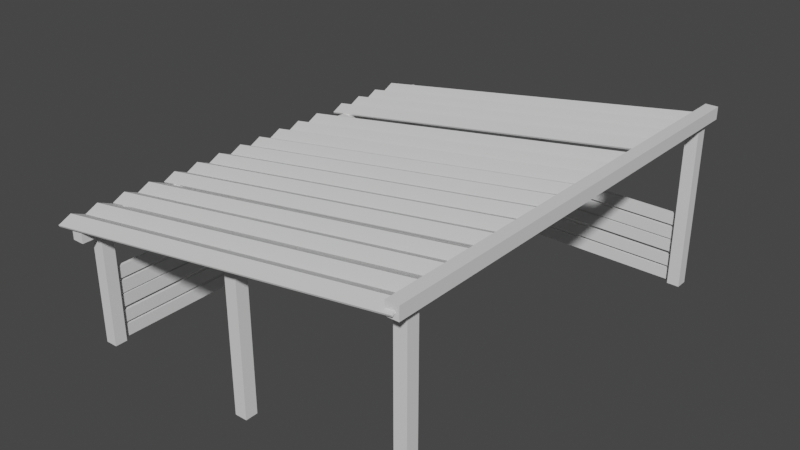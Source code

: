 # Source: Shed.blend  (saved by Blender 3.1.7; exported with 4.5.12 LTS)
import bpy
from mathutils import Matrix  # noqa: F401  (used for matrix-valued properties, if any)

bpy.ops.wm.read_factory_settings(use_empty=True)
scene = bpy.context.scene
scene.name = 'Scene'

# ---- collections
col_collection = bpy.data.collections.new('Collection'); scene.collection.children.link(col_collection)

# ---- materials (node trees are filled in below, after node groups)
mat_material_001 = bpy.data.materials.new('Material.001')
mat_material_001.use_transparent_shadow = False
mat_material_002 = bpy.data.materials.new('Material.002')
mat_material_002.use_transparent_shadow = False

# ---- material node trees
mat_material_001.use_nodes = True; mat_material_001.node_tree.nodes.clear()
_N = mat_material_001.node_tree.nodes; _L = mat_material_001.node_tree.links
n0 = _N.new('ShaderNodeBsdfPrincipled'); n0.name = 'Principled BSDF'; n0.location = (10, 300)
n0.distribution = 'GGX'
n0.subsurface_method = 'RANDOM_WALK_SKIN'
n0.inputs[3].default_value = 1.45
n0.inputs[27].default_value = (0.0, 0.0, 0.0, 1.0)
n0.inputs[28].default_value = 1.0
n1 = _N.new('ShaderNodeOutputMaterial'); n1.name = 'Material Output'; n1.location = (300, 300)
_L.new(n0.outputs[0], n1.inputs[0])
n1.is_active_output = True
mat_material_002.use_nodes = True; mat_material_002.node_tree.nodes.clear()
_N = mat_material_002.node_tree.nodes; _L = mat_material_002.node_tree.links
n0 = _N.new('ShaderNodeBsdfPrincipled'); n0.name = 'Principled BSDF'; n0.location = (10, 300)
n0.distribution = 'GGX'
n0.subsurface_method = 'RANDOM_WALK_SKIN'
n0.inputs[3].default_value = 1.45
n0.inputs[27].default_value = (0.0, 0.0, 0.0, 1.0)
n0.inputs[28].default_value = 1.0
n1 = _N.new('ShaderNodeOutputMaterial'); n1.name = 'Material Output'; n1.location = (300, 300)
_L.new(n0.outputs[0], n1.inputs[0])
n1.is_active_output = True

# ---- world
world_world = bpy.data.worlds.new('World'); scene.world = world_world
world_world.use_nodes = True; world_world.node_tree.nodes.clear()
_N = world_world.node_tree.nodes; _L = world_world.node_tree.links
n0 = _N.new('ShaderNodeOutputWorld'); n0.name = 'World Output'; n0.location = (300, 300)
n1 = _N.new('ShaderNodeBackground'); n1.name = 'Background'; n1.location = (10, 300)
n1.inputs[0].default_value = (0.05088, 0.05088, 0.05088, 1.0)
_L.new(n1.outputs[0], n0.inputs[0])
n0.is_active_output = True
world_world.color = (0.05088, 0.05088, 0.05088)
world_world.use_sun_shadow = False
world_world.sun_shadow_jitter_overblur = 0.0

# ---- meshes
me_cube_009 = bpy.data.meshes.new('Cube.009')
me_cube_009.from_pydata([(-3.476, 0.9229, -0.2077), (-3.476, 0.9229, 2.14), (-3.476, 1.165, -0.2077), (-3.476, 1.165, 2.14), (-3.234, 0.9229, -0.2077), (-3.234, 0.9229, 2.14), (-3.234, 1.165, -0.2077), (-3.234, 1.165, 2.14), (3.157, -4.165, -0.2077), (3.157, -4.165, 3.24), (3.157, -3.923, -0.2077), (3.157, -3.923, 3.24), (3.399, -4.165, -0.2077), (3.399, -4.165, 3.24), (3.399, -3.923, -0.2077), (3.399, -3.923, 3.24), (-3.476, -4.165, -0.2077), (-3.476, -4.165, 2.14), (-3.476, -3.923, -0.2077), (-3.476, -3.923, 2.14), (-3.234, -4.165, -0.2077), (-3.234, -4.165, 2.14), (-3.234, -3.923, -0.2077), (-3.234, -3.923, 2.14), (-3.577, -4.115, 2.187), (3.352, -4.115, 3.217), (-3.577, -3.973, 2.187), (3.352, -3.973, 3.217), (-3.572, -4.115, 1.945), (3.39, -4.115, 2.977), (-3.572, -3.973, 1.945), (3.39, -3.973, 2.977), (3.157, 4.061, -0.2077), (3.157, 4.061, 3.24), (3.157, 4.304, -0.2077), (3.157, 4.304, 3.24), (3.399, 4.061, -0.2077), (3.399, 4.061, 3.24), (3.399, 4.304, -0.2077), (3.399, 4.304, 3.24), (-0.1504, 4.061, -0.2077), (-0.1504, 4.061, 2.745), (-0.1504, 4.304, -0.2077), (-0.1504, 4.304, 2.745), (0.09182, 4.061, -0.2077), (0.09182, 4.061, 2.745), (0.09182, 4.304, -0.2077), (0.09182, 4.304, 2.745), (-3.476, 4.061, -0.2077), (-3.476, 4.061, 2.14), (-3.476, 4.304, -0.2077), (-3.476, 4.304, 2.14), (-3.234, 4.061, -0.2077), (-3.234, 4.061, 2.14), (-3.234, 4.304, -0.2077), (-3.234, 4.304, 2.14), (-3.577, 4.112, 2.187), (3.352, 4.112, 3.217), (-3.577, 4.253, 2.187), (3.352, 4.253, 3.217), (-3.572, 4.112, 1.945), (3.39, 4.112, 2.977), (-3.572, 4.253, 1.945), (3.39, 4.253, 2.977), (-3.386, -4.005, 1.228), (-3.386, 1.021, 1.228), (-3.386, -4.005, 0.9856), (-3.386, 1.021, 0.9856), (-3.323, -4.005, 1.228), (-3.323, 1.021, 1.228), (-3.323, -4.005, 0.9856), (-3.323, 1.021, 0.9856), (-3.386, -4.005, 0.9296), (-3.386, 1.021, 0.9296), (-3.386, -4.005, 0.6873), (-3.386, 1.021, 0.6873), (-3.323, -4.005, 0.9296), (-3.323, 1.021, 0.9296), (-3.323, -4.005, 0.6873), (-3.323, 1.021, 0.6873), (-3.386, -4.005, 0.6549), (-3.386, 1.021, 0.6549), (-3.386, -4.005, 0.4126), (-3.386, 1.021, 0.4126), (-3.323, -4.005, 0.6549), (-3.323, 1.021, 0.6549), (-3.323, -4.005, 0.4126), (-3.323, 1.021, 0.4126), (-3.386, -4.005, 0.3407), (-3.386, 1.021, 0.3407), (-3.386, -4.005, 0.09848), (-3.386, 1.021, 0.09848), (-3.323, -4.005, 0.3407), (-3.323, 1.021, 0.3407), (-3.323, -4.005, 0.09848), (-3.323, 1.021, 0.09848), (-3.386, -4.005, 0.04763), (-3.386, 1.021, 0.04763), (-3.386, -4.005, -0.1946), (-3.386, 1.021, -0.1946), (-3.323, -4.005, 0.04763), (-3.323, 1.021, 0.04763), (-3.323, -4.005, -0.1946), (-3.323, 1.021, -0.1946), (-3.402, 4.227, 1.228), (3.271, 4.227, 1.228), (-3.402, 4.227, 0.9856), (3.271, 4.227, 0.9856), (-3.402, 4.165, 1.228), (3.271, 4.165, 1.228), (-3.402, 4.165, 0.9856), (3.271, 4.165, 0.9856), (-3.402, 4.227, 0.9296), (3.271, 4.227, 0.9296), (-3.402, 4.227, 0.6873), (3.271, 4.227, 0.6873), (-3.402, 4.165, 0.9296), (3.271, 4.165, 0.9296), (-3.402, 4.165, 0.6873), (3.271, 4.165, 0.6873), (-3.402, 4.227, 0.6549), (3.271, 4.227, 0.6549), (-3.402, 4.227, 0.4126), (3.271, 4.227, 0.4126), (-3.402, 4.165, 0.6549), (3.271, 4.165, 0.6549), (-3.402, 4.165, 0.4126), (3.271, 4.165, 0.4126), (-3.402, 4.227, 0.3407), (3.271, 4.227, 0.3407), (-3.402, 4.227, 0.09848), (3.271, 4.227, 0.09848), (-3.402, 4.165, 0.3407), (3.271, 4.165, 0.3407), (-3.402, 4.165, 0.09848), (3.271, 4.165, 0.09848), (-3.402, 4.227, 0.04763), (3.271, 4.227, 0.04763), (-3.402, 4.227, -0.1946), (3.271, 4.227, -0.1946), (-3.402, 4.165, 0.04763), (3.271, 4.165, 0.04763), (-3.402, 4.165, -0.1946), (3.271, 4.165, -0.1946), (3.307, 4.407, 3.181), (3.307, -4.509, 3.181), (3.307, 4.407, 3.423), (3.307, -4.509, 3.423), (3.549, 4.407, 3.181), (3.549, -4.509, 3.181), (3.549, 4.407, 3.423), (3.549, -4.509, 3.423), (-3.5, 4.407, 1.966), (-3.5, -4.509, 1.966), (-3.5, 4.407, 2.209), (-3.5, -4.509, 2.209), (-3.258, 4.407, 1.966), (-3.258, -4.509, 1.966), (-3.258, 4.407, 2.209), (-3.258, -4.509, 2.209)], [], [(0, 1, 3, 2), (2, 3, 7, 6), (6, 7, 5, 4), (4, 5, 1, 0), (2, 6, 4, 0), (7, 3, 1, 5), (8, 9, 11, 10), (10, 11, 15, 14), (14, 15, 13, 12), (12, 13, 9, 8), (10, 14, 12, 8), (15, 11, 9, 13), (16, 17, 19, 18), (18, 19, 23, 22), (22, 23, 21, 20), (20, 21, 17, 16), (18, 22, 20, 16), (23, 19, 17, 21), (24, 25, 27, 26), (26, 27, 31, 30), (30, 31, 29, 28), (28, 29, 25, 24), (26, 30, 28, 24), (31, 27, 25, 29), (32, 33, 35, 34), (34, 35, 39, 38), (38, 39, 37, 36), (36, 37, 33, 32), (34, 38, 36, 32), (39, 35, 33, 37), (40, 41, 43, 42), (42, 43, 47, 46), (46, 47, 45, 44), (44, 45, 41, 40), (42, 46, 44, 40), (47, 43, 41, 45), (48, 49, 51, 50), (50, 51, 55, 54), (54, 55, 53, 52), (52, 53, 49, 48), (50, 54, 52, 48), (55, 51, 49, 53), (56, 57, 59, 58), (58, 59, 63, 62), (62, 63, 61, 60), (60, 61, 57, 56), (58, 62, 60, 56), (63, 59, 57, 61), (64, 65, 67, 66), (66, 67, 71, 70), (70, 71, 69, 68), (68, 69, 65, 64), (66, 70, 68, 64), (71, 67, 65, 69), (72, 73, 75, 74), (74, 75, 79, 78), (78, 79, 77, 76), (76, 77, 73, 72), (74, 78, 76, 72), (79, 75, 73, 77), (80, 81, 83, 82), (82, 83, 87, 86), (86, 87, 85, 84), (84, 85, 81, 80), (82, 86, 84, 80), (87, 83, 81, 85), (88, 89, 91, 90), (90, 91, 95, 94), (94, 95, 93, 92), (92, 93, 89, 88), (90, 94, 92, 88), (95, 91, 89, 93), (96, 97, 99, 98), (98, 99, 103, 102), (102, 103, 101, 100), (100, 101, 97, 96), (98, 102, 100, 96), (103, 99, 97, 101), (104, 105, 107, 106), (106, 107, 111, 110), (110, 111, 109, 108), (108, 109, 105, 104), (106, 110, 108, 104), (111, 107, 105, 109), (112, 113, 115, 114), (114, 115, 119, 118), (118, 119, 117, 116), (116, 117, 113, 112), (114, 118, 116, 112), (119, 115, 113, 117), (120, 121, 123, 122), (122, 123, 127, 126), (126, 127, 125, 124), (124, 125, 121, 120), (122, 126, 124, 120), (127, 123, 121, 125), (128, 129, 131, 130), (130, 131, 135, 134), (134, 135, 133, 132), (132, 133, 129, 128), (130, 134, 132, 128), (135, 131, 129, 133), (136, 137, 139, 138), (138, 139, 143, 142), (142, 143, 141, 140), (140, 141, 137, 136), (138, 142, 140, 136), (143, 139, 137, 141), (144, 145, 147, 146), (146, 147, 151, 150), (150, 151, 149, 148), (148, 149, 145, 144), (146, 150, 148, 144), (151, 147, 145, 149), (152, 153, 155, 154), (154, 155, 159, 158), (158, 159, 157, 156), (156, 157, 153, 152), (154, 158, 156, 152), (159, 155, 153, 157)])
_uv = me_cube_009.uv_layers.new(name='UVMap')
_uv.uv.foreach_set('vector', [0.7408, 0.6389, 0.7408, 0.7841, 0.7258, 0.7841, 0.7258, 0.6389, 0.4792, 0.8146, 0.4792, 0.6696, 0.4942, 0.6695, 0.4942, 0.8146, 0.6806, 0.6693, 0.6806, 0.8144, 0.6656, 0.8144, 0.6656, 0.6693, 0.7107, 0.6693, 0.7107, 0.8143, 0.6957, 0.8143, 0.6957, 0.6693, 0.6387, 0.7986, 0.6237, 0.7986, 0.6237, 0.7836, 0.6387, 0.7836, 0.7558, 0.8142, 0.7408, 0.8142, 0.7408, 0.7992, 0.7558, 0.7992, 0.6656, 0.4562, 0.6656, 0.6695, 0.6505, 0.6695, 0.6505, 0.4562, 0.7107, 0.6693, 0.7107, 0.4562, 0.7258, 0.4562, 0.7258, 0.6692, 0.5243, 0.4562, 0.5243, 0.6694, 0.5093, 0.6694, 0.5093, 0.4562, 0.6957, 0.4562, 0.6957, 0.6693, 0.6806, 0.6692, 0.6806, 0.4562, 0.6237, 0.8137, 0.6087, 0.8137, 0.6087, 0.7986, 0.6237, 0.7986, 0.6087, 0.8137, 0.6237, 0.8137, 0.6237, 0.8287, 0.6087, 0.8287, 0.7559, 0.6389, 0.7559, 0.7841, 0.7408, 0.7841, 0.7408, 0.6389, 0.6505, 0.8146, 0.6505, 0.6695, 0.6656, 0.6695, 0.6656, 0.8146, 0.6957, 0.6693, 0.6957, 0.8144, 0.6806, 0.8144, 0.6806, 0.6693, 0.5093, 0.6694, 0.5093, 0.8145, 0.4942, 0.8145, 0.4942, 0.6694, 0.7709, 0.7991, 0.7559, 0.7991, 0.7559, 0.784, 0.7709, 0.784, 0.7408, 0.8142, 0.7258, 0.8142, 0.7258, 0.7992, 0.7408, 0.7992, 0.4704, 0.4562, 0.4704, 0.8909, 0.4616, 0.8909, 0.4616, 0.4562, 0.1983, 0.8917, 0.1982, 0.4564, 0.2132, 0.4562, 0.2132, 0.8936, 0.6505, 0.4562, 0.6505, 0.893, 0.6417, 0.893, 0.6417, 0.4562, 0.2581, 0.4562, 0.2581, 0.8936, 0.2431, 0.8934, 0.2432, 0.4581, 0.6237, 0.8287, 0.6237, 0.8137, 0.6325, 0.8137, 0.6325, 0.8287, 0.8249, 0.8026, 0.8249, 0.8176, 0.8161, 0.8176, 0.8161, 0.8026, 0.4942, 0.4562, 0.4942, 0.6695, 0.4792, 0.6695, 0.4792, 0.4562, 0.6957, 0.6693, 0.6957, 0.4562, 0.7107, 0.4562, 0.7107, 0.6692, 0.5093, 0.4562, 0.5093, 0.6694, 0.4942, 0.6694, 0.4942, 0.4562, 0.6806, 0.4562, 0.6806, 0.6693, 0.6656, 0.6692, 0.6656, 0.4562, 0.7558, 0.7992, 0.7408, 0.7992, 0.7408, 0.7841, 0.7558, 0.7841, 0.7257, 0.8185, 0.7107, 0.8185, 0.7107, 0.8035, 0.7257, 0.8035, 0.7408, 0.4562, 0.7408, 0.6389, 0.7258, 0.6389, 0.7258, 0.4562, 0.786, 0.8212, 0.786, 0.6387, 0.8011, 0.6387, 0.8011, 0.8211, 0.7709, 0.4562, 0.7709, 0.6388, 0.7559, 0.6388, 0.7559, 0.4562, 0.8161, 0.4562, 0.8161, 0.6387, 0.8011, 0.6387, 0.8011, 0.4562, 0.7408, 0.7992, 0.7258, 0.7992, 0.7258, 0.7841, 0.7408, 0.7841, 0.7709, 0.8142, 0.7559, 0.8142, 0.7559, 0.7991, 0.7709, 0.7991, 0.7709, 0.6388, 0.7709, 0.784, 0.7559, 0.784, 0.7559, 0.6388, 0.8161, 0.6013, 0.8161, 0.4562, 0.8312, 0.4562, 0.8312, 0.6012, 0.786, 0.6388, 0.786, 0.784, 0.7709, 0.784, 0.7709, 0.6388, 0.5243, 0.6694, 0.5243, 0.8145, 0.5093, 0.8145, 0.5093, 0.6694, 0.7859, 0.799, 0.7709, 0.799, 0.7709, 0.784, 0.7859, 0.784, 0.6387, 0.8137, 0.6237, 0.8137, 0.6237, 0.7986, 0.6387, 0.7986, 0.4704, 0.8909, 0.4704, 0.4562, 0.4792, 0.4562, 0.4792, 0.8909, 0.2133, 0.8917, 0.2132, 0.4564, 0.2282, 0.4562, 0.2282, 0.8936, 0.4616, 0.4562, 0.4616, 0.893, 0.4528, 0.893, 0.4528, 0.4562, 0.2431, 0.4562, 0.2431, 0.8936, 0.2282, 0.8934, 0.2283, 0.4581, 0.5938, 0.8287, 0.5938, 0.8137, 0.6026, 0.8137, 0.6026, 0.8287, 0.6026, 0.7986, 0.6026, 0.8137, 0.5938, 0.8137, 0.5938, 0.7986, 0.4078, 0.4562, 0.4078, 0.7685, 0.3928, 0.7685, 0.3928, 0.4562, 0.8647, 0.8664, 0.8647, 0.5541, 0.8685, 0.5541, 0.8685, 0.8664, 0.6118, 0.7685, 0.6118, 0.4562, 0.6267, 0.4562, 0.6267, 0.7685, 0.8994, 0.5541, 0.8994, 0.8664, 0.8955, 0.8664, 0.8955, 0.5541, 0.8251, 0.6013, 0.829, 0.6013, 0.829, 0.6162, 0.8251, 0.6162, 0.829, 0.6312, 0.8251, 0.6312, 0.8251, 0.6162, 0.829, 0.6162, 0.5818, 0.4562, 0.5818, 0.7685, 0.5668, 0.7685, 0.5668, 0.4562, 0.8724, 0.8664, 0.8724, 0.5541, 0.8762, 0.5541, 0.8762, 0.8664, 0.4378, 0.7685, 0.4378, 0.4562, 0.4528, 0.4562, 0.4528, 0.7685, 0.884, 0.5541, 0.884, 0.8664, 0.8801, 0.8664, 0.8801, 0.5541, 0.6325, 0.8137, 0.6364, 0.8137, 0.6364, 0.8286, 0.6325, 0.8286, 0.8288, 0.8176, 0.8249, 0.8176, 0.8249, 0.8026, 0.8288, 0.8026, 0.3928, 0.4562, 0.3928, 0.7685, 0.3778, 0.7685, 0.3778, 0.4562, 0.8685, 0.8664, 0.8685, 0.5541, 0.8724, 0.5541, 0.8724, 0.8664, 0.5968, 0.7685, 0.5968, 0.4562, 0.6118, 0.4562, 0.6118, 0.7685, 0.8917, 0.5541, 0.8917, 0.8664, 0.8878, 0.8664, 0.8878, 0.5541, 0.8251, 0.6312, 0.829, 0.6312, 0.829, 0.6462, 0.8251, 0.6462, 0.829, 0.6612, 0.8251, 0.6612, 0.8251, 0.6462, 0.829, 0.6462, 0.4228, 0.4562, 0.4228, 0.7685, 0.4078, 0.7685, 0.4078, 0.4562, 0.8544, 0.7685, 0.8544, 0.4562, 0.8583, 0.4562, 0.8583, 0.7685, 0.6267, 0.7685, 0.6267, 0.4562, 0.6417, 0.4562, 0.6417, 0.7685, 0.8878, 0.5541, 0.8878, 0.8664, 0.884, 0.8664, 0.884, 0.5541, 0.8251, 0.6911, 0.829, 0.6911, 0.829, 0.7061, 0.8251, 0.7061, 0.829, 0.6911, 0.8251, 0.6911, 0.8251, 0.6761, 0.829, 0.6761, 0.5968, 0.4562, 0.5968, 0.7685, 0.5818, 0.7685, 0.5818, 0.4562, 0.8762, 0.8664, 0.8762, 0.5541, 0.8801, 0.5541, 0.8801, 0.8664, 0.4228, 0.7685, 0.4228, 0.4562, 0.4378, 0.4562, 0.4378, 0.7685, 0.8955, 0.5541, 0.8955, 0.8664, 0.8917, 0.8664, 0.8917, 0.5541, 0.8251, 0.6612, 0.829, 0.6612, 0.829, 0.6761, 0.8251, 0.6761, 0.6403, 0.8286, 0.6364, 0.8286, 0.6364, 0.8137, 0.6403, 0.8137, 0.303, 0.4562, 0.303, 0.8709, 0.288, 0.8709, 0.288, 0.4562, 0.536, 0.4562, 0.536, 0.869, 0.5321, 0.869, 0.5321, 0.4562, 0.3629, 0.8709, 0.3629, 0.4562, 0.3778, 0.4562, 0.3778, 0.8709, 0.8505, 0.4562, 0.8505, 0.869, 0.8467, 0.869, 0.8467, 0.4562, 0.7236, 0.7292, 0.7197, 0.7292, 0.7197, 0.7142, 0.7236, 0.7142, 0.6026, 0.7986, 0.6064, 0.7986, 0.6064, 0.8136, 0.6026, 0.8136, 0.2731, 0.4562, 0.2731, 0.8709, 0.2581, 0.8709, 0.2581, 0.4562, 0.5321, 0.4562, 0.5321, 0.869, 0.5282, 0.869, 0.5282, 0.4562, 0.5369, 0.8709, 0.5369, 0.4562, 0.5518, 0.4562, 0.5518, 0.8709, 0.8467, 0.4562, 0.8467, 0.869, 0.8428, 0.869, 0.8428, 0.4562, 0.7236, 0.7442, 0.7197, 0.7442, 0.7197, 0.7292, 0.7236, 0.7292, 0.7197, 0.7442, 0.7236, 0.7442, 0.7236, 0.7592, 0.7197, 0.7592, 0.288, 0.4562, 0.288, 0.8709, 0.2731, 0.8709, 0.2731, 0.4562, 0.5282, 0.4562, 0.5282, 0.869, 0.5243, 0.869, 0.5243, 0.4562, 0.3629, 0.4562, 0.3629, 0.8709, 0.3479, 0.8709, 0.3479, 0.4562, 0.8428, 0.4562, 0.8428, 0.869, 0.8389, 0.869, 0.8389, 0.4562, 0.7236, 0.7142, 0.7197, 0.7142, 0.7197, 0.6992, 0.7236, 0.6992, 0.7197, 0.7592, 0.7236, 0.7592, 0.7236, 0.7742, 0.7197, 0.7742, 0.3479, 0.4562, 0.3479, 0.8709, 0.3329, 0.8709, 0.3329, 0.4562, 0.8389, 0.4562, 0.8389, 0.869, 0.835, 0.869, 0.835, 0.4562, 0.5518, 0.8709, 0.5518, 0.4562, 0.5668, 0.4562, 0.5668, 0.8709, 0.8505, 0.869, 0.8505, 0.4562, 0.8544, 0.4562, 0.8544, 0.869, 0.7197, 0.6693, 0.7236, 0.6693, 0.7236, 0.6843, 0.7197, 0.6843, 0.6026, 0.8136, 0.6064, 0.8136, 0.6064, 0.8286, 0.6026, 0.8286, 0.3329, 0.4562, 0.3329, 0.8709, 0.318, 0.8709, 0.318, 0.4562, 0.835, 0.4562, 0.835, 0.869, 0.8312, 0.869, 0.8312, 0.4562, 0.318, 0.4562, 0.318, 0.8709, 0.303, 0.8709, 0.303, 0.4562, 0.8608, 0.869, 0.8608, 0.4562, 0.8647, 0.4562, 0.8647, 0.869, 0.7197, 0.6843, 0.7236, 0.6843, 0.7236, 0.6992, 0.7197, 0.6992, 0.7197, 0.7742, 0.7236, 0.7742, 0.7236, 0.7891, 0.7197, 0.7891, 0.8797, 0.5541, 0.8797, 0.0, 0.8946, 0.0, 0.8946, 0.5541, 0.9396, 0.5541, 0.9396, 0.0, 0.9546, 0.0, 0.9546, 0.5541, 0.9696, 0.0, 0.9696, 0.5541, 0.9546, 0.5541, 0.9546, 0.0, 0.9096, 0.0, 0.9096, 0.5541, 0.8946, 0.5541, 0.8946, 0.0, 0.6087, 0.7836, 0.6087, 0.7986, 0.5938, 0.7986, 0.5938, 0.7836, 0.6387, 0.7685, 0.6387, 0.7835, 0.6237, 0.7836, 0.6237, 0.7685, 0.8797, 0.0, 0.8797, 0.5541, 0.8647, 0.5541, 0.8647, 0.0, 0.9246, 0.5541, 0.9246, 0.0, 0.9396, 0.0, 0.9396, 0.5541, 0.9696, 0.5541, 0.9696, 0.0, 0.9846, 0.0, 0.9846, 0.5541, 0.9246, 0.0, 0.9246, 0.5541, 0.9096, 0.5541, 0.9096, 0.0, 0.6237, 0.7685, 0.6237, 0.7836, 0.6087, 0.7835, 0.6087, 0.7685, 0.5938, 0.7836, 0.5938, 0.7685, 0.6087, 0.7685, 0.6087, 0.7835])
me_cube_009.materials.append(mat_material_001)
me_cube_009.materials.append(mat_material_002)
me_cube_009.use_remesh_fix_poles = True
me_cube_009.use_remesh_preserve_attributes = False
me_cube_009.update()
me_cube_001 = bpy.data.meshes.new('Cube.001')
me_cube_001.from_pydata([(-0.1504, -4.165, -0.2077), (-0.1504, -4.165, 2.745), (-0.1504, -3.923, -0.2077), (-0.1504, -3.923, 2.745), (0.09182, -4.165, -0.2077), (0.09182, -4.165, 2.745), (0.09182, -3.923, -0.2077), (0.09182, -3.923, 2.745), (-3.778, 3.21, 2.173), (3.484, 3.21, 3.293), (-3.778, 4.29, 2.173), (3.484, 4.29, 3.293), (-3.795, 4.02, 2.284), (-3.778, 3.75, 2.173), (-3.795, 3.48, 2.284), (3.467, 3.48, 3.404), (3.484, 3.75, 3.293), (3.467, 4.02, 3.404), (-3.778, -4.584, 2.173), (3.484, -4.584, 3.293), (-3.778, -3.504, 2.173), (3.484, -3.504, 3.293), (-3.795, -3.774, 2.284), (-3.778, -4.044, 2.173), (-3.795, -4.314, 2.284), (3.467, -4.314, 3.404), (3.484, -4.044, 3.293), (3.467, -3.774, 3.404), (-3.778, -3.474, 2.173), (3.484, -3.474, 3.293), (-3.778, -2.394, 2.173), (3.484, -2.394, 3.293), (-3.795, -2.664, 2.284), (-3.778, -2.934, 2.173), (-3.795, -3.204, 2.284), (3.467, -3.204, 3.404), (3.484, -2.934, 3.293), (3.467, -2.664, 3.404), (-3.778, -2.347, 2.173), (3.484, -2.347, 3.293), (-3.778, -1.267, 2.173), (3.484, -1.267, 3.293), (-3.795, -1.537, 2.284), (-3.778, -1.807, 2.173), (-3.795, -2.077, 2.284), (3.467, -2.077, 3.404), (3.484, -1.807, 3.293), (3.467, -1.537, 3.404), (-3.778, -1.269, 2.173), (3.484, -1.269, 3.293), (-3.778, -0.1896, 2.173), (3.484, -0.1896, 3.293), (-3.795, -0.4595, 2.284), (-3.778, -0.7295, 2.173), (-3.795, -0.9995, 2.284), (3.467, -0.9995, 3.404), (3.484, -0.7295, 3.293), (3.467, -0.4595, 3.404), (-3.778, -0.2237, 2.173), (3.484, -0.2237, 3.293), (-3.778, 0.8563, 2.173), (3.484, 0.8563, 3.293), (-3.795, 0.5863, 2.284), (-3.778, 0.3163, 2.173), (-3.795, 0.04632, 2.284), (3.467, 0.04632, 3.404), (3.484, 0.3163, 3.293), (3.467, 0.5863, 3.404), (-3.778, 0.8496, 2.173), (3.484, 0.8496, 3.293), (-3.778, 1.929, 2.173), (3.484, 1.929, 3.293), (-3.795, 1.66, 2.284), (-3.778, 1.39, 2.173), (-3.795, 1.12, 2.284), (3.467, 1.12, 3.404), (3.484, 1.39, 3.293), (3.467, 1.66, 3.404), (-3.778, 2.138, 2.173), (3.484, 2.138, 3.293), (-3.778, 3.218, 2.173), (3.484, 3.218, 3.293), (-3.795, 2.948, 2.284), (-3.778, 2.678, 2.173), (-3.795, 2.408, 2.284), (3.467, 2.408, 3.404), (3.484, 2.678, 3.293), (3.467, 2.948, 3.404), (-3.773, 3.222, 2.144), (3.488, 3.222, 3.263), (-3.773, 4.277, 2.144), (3.488, 4.277, 3.263), (-3.79, 4.02, 2.252), (-3.773, 3.75, 2.141), (-3.79, 3.48, 2.252), (3.472, 3.48, 3.372), (3.489, 3.75, 3.261), (3.472, 4.02, 3.372), (-3.773, -4.572, 2.144), (3.488, -4.572, 3.263), (-3.773, -3.517, 2.144), (3.488, -3.517, 3.263), (-3.79, -3.774, 2.252), (-3.773, -4.044, 2.141), (-3.79, -4.314, 2.252), (3.472, -4.314, 3.372), (3.489, -4.044, 3.261), (3.472, -3.774, 3.372), (-3.773, -3.462, 2.144), (3.488, -3.462, 3.263), (-3.773, -2.407, 2.144), (3.488, -2.407, 3.263), (-3.79, -2.664, 2.252), (-3.773, -2.934, 2.141), (-3.79, -3.204, 2.252), (3.472, -3.204, 3.372), (3.489, -2.934, 3.261), (3.472, -2.664, 3.372), (-3.773, -2.334, 2.144), (3.488, -2.334, 3.263), (-3.773, -1.279, 2.144), (3.488, -1.279, 3.263), (-3.79, -1.537, 2.252), (-3.773, -1.807, 2.141), (-3.79, -2.077, 2.252), (3.472, -2.077, 3.372), (3.489, -1.807, 3.261), (3.472, -1.537, 3.372), (-3.773, -1.257, 2.144), (3.488, -1.257, 3.263), (-3.773, -0.202, 2.144), (3.488, -0.202, 3.263), (-3.79, -0.4595, 2.252), (-3.773, -0.7295, 2.141), (-3.79, -0.9995, 2.252), (3.472, -0.9995, 3.372), (3.489, -0.7295, 3.261), (3.472, -0.4595, 3.372), (-3.773, -0.2112, 2.144), (3.488, -0.2112, 3.263), (-3.773, 0.8438, 2.144), (3.488, 0.8438, 3.263), (-3.79, 0.5863, 2.252), (-3.773, 0.3163, 2.141), (-3.79, 0.04632, 2.252), (3.472, 0.04632, 3.372), (3.489, 0.3163, 3.261), (3.472, 0.5863, 3.372), (-3.773, 0.862, 2.144), (3.488, 0.862, 3.263), (-3.773, 1.917, 2.144), (3.488, 1.917, 3.263), (-3.79, 1.66, 2.252), (-3.773, 1.39, 2.141), (-3.79, 1.12, 2.252), (3.472, 1.12, 3.372), (3.489, 1.39, 3.261), (3.472, 1.66, 3.372), (-3.773, 2.151, 2.144), (3.488, 2.151, 3.263), (-3.773, 3.206, 2.144), (3.488, 3.206, 3.263), (-3.79, 2.948, 2.252), (-3.773, 2.678, 2.141), (-3.79, 2.408, 2.252), (3.472, 2.408, 3.372), (3.489, 2.678, 3.261), (3.472, 2.948, 3.372)], [], [(0, 1, 3, 2), (2, 3, 7, 6), (6, 7, 5, 4), (4, 5, 1, 0), (2, 6, 4, 0), (7, 3, 1, 5), (12, 17, 11, 10), (8, 9, 15, 14), (14, 15, 16, 13), (13, 16, 17, 12), (22, 27, 21, 20), (18, 19, 25, 24), (24, 25, 26, 23), (23, 26, 27, 22), (32, 37, 31, 30), (28, 29, 35, 34), (34, 35, 36, 33), (33, 36, 37, 32), (42, 47, 41, 40), (38, 39, 45, 44), (44, 45, 46, 43), (43, 46, 47, 42), (52, 57, 51, 50), (48, 49, 55, 54), (54, 55, 56, 53), (53, 56, 57, 52), (62, 67, 61, 60), (58, 59, 65, 64), (64, 65, 66, 63), (63, 66, 67, 62), (72, 77, 71, 70), (68, 69, 75, 74), (74, 75, 76, 73), (73, 76, 77, 72), (82, 87, 81, 80), (78, 79, 85, 84), (84, 85, 86, 83), (83, 86, 87, 82), (92, 90, 91, 97), (88, 94, 95, 89), (94, 93, 96, 95), (93, 92, 97, 96), (102, 100, 101, 107), (98, 104, 105, 99), (104, 103, 106, 105), (103, 102, 107, 106), (112, 110, 111, 117), (108, 114, 115, 109), (114, 113, 116, 115), (113, 112, 117, 116), (122, 120, 121, 127), (118, 124, 125, 119), (124, 123, 126, 125), (123, 122, 127, 126), (132, 130, 131, 137), (128, 134, 135, 129), (134, 133, 136, 135), (133, 132, 137, 136), (142, 140, 141, 147), (138, 144, 145, 139), (144, 143, 146, 145), (143, 142, 147, 146), (152, 150, 151, 157), (148, 154, 155, 149), (154, 153, 156, 155), (153, 152, 157, 156), (162, 160, 161, 167), (158, 164, 165, 159), (164, 163, 166, 165), (163, 162, 167, 166), (8, 14, 94, 88), (9, 8, 88, 89), (11, 17, 97, 91), (10, 11, 91, 90), (12, 10, 90, 92), (13, 12, 92, 93), (14, 13, 93, 94), (15, 9, 89, 95), (16, 15, 95, 96), (17, 16, 96, 97), (18, 24, 104, 98), (19, 18, 98, 99), (21, 27, 107, 101), (20, 21, 101, 100), (22, 20, 100, 102), (23, 22, 102, 103), (24, 23, 103, 104), (25, 19, 99, 105), (26, 25, 105, 106), (27, 26, 106, 107), (28, 34, 114, 108), (29, 28, 108, 109), (31, 37, 117, 111), (30, 31, 111, 110), (32, 30, 110, 112), (33, 32, 112, 113), (34, 33, 113, 114), (35, 29, 109, 115), (36, 35, 115, 116), (37, 36, 116, 117), (38, 44, 124, 118), (39, 38, 118, 119), (41, 47, 127, 121), (40, 41, 121, 120), (42, 40, 120, 122), (43, 42, 122, 123), (44, 43, 123, 124), (45, 39, 119, 125), (46, 45, 125, 126), (47, 46, 126, 127), (48, 54, 134, 128), (49, 48, 128, 129), (51, 57, 137, 131), (50, 51, 131, 130), (52, 50, 130, 132), (53, 52, 132, 133), (54, 53, 133, 134), (55, 49, 129, 135), (56, 55, 135, 136), (57, 56, 136, 137), (58, 64, 144, 138), (59, 58, 138, 139), (61, 67, 147, 141), (60, 61, 141, 140), (62, 60, 140, 142), (63, 62, 142, 143), (64, 63, 143, 144), (65, 59, 139, 145), (66, 65, 145, 146), (67, 66, 146, 147), (68, 74, 154, 148), (69, 68, 148, 149), (71, 77, 157, 151), (70, 71, 151, 150), (72, 70, 150, 152), (73, 72, 152, 153), (74, 73, 153, 154), (75, 69, 149, 155), (76, 75, 155, 156), (77, 76, 156, 157), (78, 84, 164, 158), (79, 78, 158, 159), (81, 87, 167, 161), (80, 81, 161, 160), (82, 80, 160, 162), (83, 82, 162, 163), (84, 83, 163, 164), (85, 79, 159, 165), (86, 85, 165, 166), (87, 86, 166, 167)])
me_cube_001.polygons.foreach_set('material_index', [0, 0, 0, 0, 0, 0, 1, 1, 1, 1, 1, 1, 1, 1, 1, 1, 1, 1, 1, 1, 1, 1, 1, 1, 1, 1, 1, 1, 1, 1, 1, 1, 1, 1, 1, 1, 1, 1, 1, 1, 1, 1, 1, 1, 1, 1, 1, 1, 1, 1, 1, 1, 1, 1, 1, 1, 1, 1, 1, 1, 1, 1, 1, 1, 1, 1, 1, 1, 1, 1, 1, 1, 1, 1, 1, 1, 1, 1, 1, 1, 1, 1, 1, 1, 1, 1, 1, 1, 1, 1, 1, 1, 1, 1, 1, 1, 1, 1, 1, 1, 1, 1, 1, 1, 1, 1, 1, 1, 1, 1, 1, 1, 1, 1, 1, 1, 1, 1, 1, 1, 1, 1, 1, 1, 1, 1, 1, 1, 1, 1, 1, 1, 1, 1, 1, 1, 1, 1, 1, 1, 1, 1, 1, 1, 1, 1, 1, 1, 1, 1])
_uv = me_cube_001.uv_layers.new(name='UVMap')
_uv.uv.foreach_set('vector', [0.7559, 0.4562, 0.7559, 0.6389, 0.7408, 0.6389, 0.7408, 0.4562, 0.8011, 0.8212, 0.8011, 0.6387, 0.8161, 0.6387, 0.8161, 0.8211, 0.786, 0.4562, 0.786, 0.6388, 0.7709, 0.6388, 0.7709, 0.4562, 0.8011, 0.4562, 0.8011, 0.6387, 0.786, 0.6387, 0.786, 0.4562, 0.6237, 0.7986, 0.6087, 0.7986, 0.6087, 0.7836, 0.6237, 0.7836, 0.7709, 0.799, 0.7859, 0.799, 0.7859, 0.8141, 0.7709, 0.8141, 0.2517, 0.4562, 0.2517, 0.0004029, 0.2684, 0.0, 0.2684, 0.4558, 0.2013, 0.4558, 0.2013, 0.0, 0.2181, 0.0004029, 0.2181, 0.4562, 0.2181, 0.4562, 0.2181, 0.0004029, 0.2349, 0.0, 0.2349, 0.4558, 0.2349, 0.4558, 0.2349, 0.0, 0.2517, 0.0004029, 0.2517, 0.4562, 0.1174, 0.4562, 0.1174, 0.0004029, 0.1342, 0.0, 0.1342, 0.4558, 0.06711, 0.4558, 0.06711, 0.0, 0.08389, 0.0004029, 0.08389, 0.4562, 0.08389, 0.4562, 0.08389, 0.0004029, 0.1007, 0.0, 0.1007, 0.4558, 0.1007, 0.4558, 0.1007, 0.0, 0.1174, 0.0004029, 0.1174, 0.4562, 0.3523, 0.0, 0.3523, 0.4558, 0.3355, 0.4562, 0.3355, 0.0004028, 0.4027, 0.0004028, 0.4027, 0.4562, 0.3859, 0.4558, 0.3859, 0.0, 0.3859, 0.0, 0.3859, 0.4558, 0.3691, 0.4562, 0.3691, 0.0004028, 0.3691, 0.0004028, 0.3691, 0.4562, 0.3523, 0.4558, 0.3523, 0.0, 0.2852, 0.0, 0.2852, 0.4558, 0.2684, 0.4562, 0.2684, 0.0004028, 0.3355, 0.0004028, 0.3355, 0.4562, 0.3188, 0.4558, 0.3188, 0.0, 0.3188, 0.0, 0.3188, 0.4558, 0.302, 0.4562, 0.302, 0.0004028, 0.302, 0.0004028, 0.302, 0.4562, 0.2852, 0.4558, 0.2852, 0.0, 0.5201, 0.4562, 0.5201, 0.0004029, 0.5369, 0.0, 0.5369, 0.4558, 0.4698, 0.4558, 0.4698, 0.0, 0.4865, 0.0004029, 0.4865, 0.4562, 0.4865, 0.4562, 0.4865, 0.0004029, 0.5033, 0.0, 0.5033, 0.4558, 0.5033, 0.4558, 0.5033, 0.0, 0.5201, 0.0004029, 0.5201, 0.4562, 0.453, 0.4562, 0.453, 0.0004029, 0.4698, 0.0, 0.4698, 0.4558, 0.4027, 0.4558, 0.4027, 0.0, 0.4194, 0.0004029, 0.4194, 0.4562, 0.4194, 0.4562, 0.4194, 0.0004029, 0.4362, 0.0, 0.4362, 0.4558, 0.4362, 0.4558, 0.4362, 0.0, 0.453, 0.0004029, 0.453, 0.4562, 0.1845, 0.4562, 0.1845, 0.0004029, 0.2013, 0.0, 0.2013, 0.4558, 0.1342, 0.4558, 0.1342, 0.0, 0.151, 0.0004029, 0.151, 0.4562, 0.151, 0.4562, 0.151, 0.0004029, 0.1678, 0.0, 0.1678, 0.4558, 0.1678, 0.4558, 0.1678, 0.0, 0.1845, 0.0004029, 0.1845, 0.4562, 0.01678, 0.0, 0.01678, 0.4558, 0.0, 0.4562, 0.0, 0.0004028, 0.06711, 0.0004028, 0.06711, 0.4562, 0.05033, 0.4558, 0.05033, 0.0, 0.05033, 0.0, 0.05033, 0.4558, 0.03355, 0.4562, 0.03355, 0.0004028, 0.03355, 0.0004028, 0.03355, 0.4562, 0.01678, 0.4558, 0.01678, 0.0, 0.1487, 0.9124, 0.1327, 0.912, 0.1327, 0.4562, 0.1487, 0.4566, 0.1982, 0.912, 0.1822, 0.9124, 0.1822, 0.4566, 0.1982, 0.4562, 0.1822, 0.9124, 0.1654, 0.912, 0.1654, 0.4562, 0.1822, 0.4566, 0.1654, 0.912, 0.1487, 0.9124, 0.1487, 0.4566, 0.1654, 0.4562, 0.5864, 0.0, 0.6024, 0.0003944, 0.6024, 0.4562, 0.5864, 0.4558, 0.5369, 0.0003944, 0.5529, 0.0, 0.5529, 0.4558, 0.5369, 0.4562, 0.5529, 0.0, 0.5696, 0.0004033, 0.5696, 0.4562, 0.5529, 0.4558, 0.5696, 0.0004033, 0.5864, 0.0, 0.5864, 0.4558, 0.5696, 0.4562, 0.652, 0.0, 0.668, 0.0003944, 0.668, 0.4562, 0.652, 0.4558, 0.6024, 0.0003944, 0.6184, 0.0, 0.6184, 0.4558, 0.6024, 0.4562, 0.6184, 0.0, 0.6352, 0.0004033, 0.6352, 0.4562, 0.6184, 0.4558, 0.6352, 0.0004033, 0.652, 0.0, 0.652, 0.4558, 0.6352, 0.4562, 0.8151, 0.4562, 0.7991, 0.4558, 0.7991, 9.06e-06, 0.8151, 0.0004034, 0.8647, 0.4558, 0.8487, 0.4562, 0.8487, 0.0004034, 0.8647, 9.06e-06, 0.8487, 0.4562, 0.8319, 0.4558, 0.8319, 0.0, 0.8487, 0.0004034, 0.8319, 0.4558, 0.8151, 0.4562, 0.8151, 0.0004034, 0.8319, 0.0, 0.7175, 0.0, 0.7335, 0.0003944, 0.7335, 0.4562, 0.7175, 0.4558, 0.668, 0.0003944, 0.684, 0.0, 0.684, 0.4558, 0.668, 0.4562, 0.684, 0.0, 0.7008, 0.0004033, 0.7008, 0.4562, 0.684, 0.4558, 0.7008, 0.0004033, 0.7175, 0.0, 0.7175, 0.4558, 0.7008, 0.4562, 0.016, 0.9124, 0.0, 0.912, 0.0, 0.4562, 0.016, 0.4566, 0.06556, 0.912, 0.04956, 0.9124, 0.04956, 0.4566, 0.06556, 0.4562, 0.04956, 0.9124, 0.03278, 0.912, 0.03278, 0.4562, 0.04956, 0.4566, 0.03278, 0.912, 0.016, 0.9124, 0.016, 0.4566, 0.03278, 0.4562, 0.08311, 0.9124, 0.06711, 0.912, 0.06711, 0.4562, 0.08311, 0.4566, 0.1327, 0.912, 0.1167, 0.9124, 0.1167, 0.4566, 0.1327, 0.4562, 0.1167, 0.9124, 0.09989, 0.912, 0.09989, 0.4562, 0.1167, 0.4566, 0.09989, 0.912, 0.08311, 0.9124, 0.08311, 0.4566, 0.09989, 0.4562, 0.7831, 0.0, 0.7991, 0.0003944, 0.7991, 0.4562, 0.7831, 0.4558, 0.7335, 0.0003944, 0.7496, 0.0, 0.7496, 0.4558, 0.7335, 0.4562, 0.7496, 0.0, 0.7663, 0.0004033, 0.7663, 0.4562, 0.7496, 0.4558, 0.7663, 0.0004033, 0.7831, 0.0, 0.7831, 0.4558, 0.7663, 0.4562, 0.4248, 0.7685, 0.4318, 0.7853, 0.4298, 0.7853, 0.423, 0.7693, 0.9903, 0.9131, 0.9903, 0.4566, 0.9923, 0.4566, 0.9923, 0.9131, 0.8181, 0.7355, 0.8251, 0.7523, 0.8231, 0.7523, 0.8163, 0.7363, 0.9846, 0.4566, 0.9846, 0.0, 0.9865, 0.0, 0.9865, 0.4566, 0.4318, 0.8188, 0.4248, 0.8356, 0.423, 0.8348, 0.4298, 0.8188, 0.4248, 0.802, 0.4318, 0.8188, 0.4298, 0.8188, 0.4228, 0.802, 0.4318, 0.7853, 0.4248, 0.802, 0.4228, 0.802, 0.4298, 0.7853, 0.8251, 0.7858, 0.8181, 0.8026, 0.8163, 0.8018, 0.8231, 0.7858, 0.8181, 0.769, 0.8251, 0.7858, 0.8231, 0.7858, 0.8161, 0.769, 0.8251, 0.7523, 0.8181, 0.769, 0.8161, 0.769, 0.8231, 0.7523, 0.4068, 0.7685, 0.4138, 0.7853, 0.4118, 0.7853, 0.4049, 0.7693, 0.9942, 0.0, 0.9942, 0.4566, 0.9923, 0.4566, 0.9923, 0.0, 0.7127, 0.6693, 0.7197, 0.686, 0.7177, 0.686, 0.7109, 0.67, 0.9981, 0.4566, 0.9981, 0.9131, 0.9961, 0.9131, 0.9961, 0.4566, 0.4138, 0.8188, 0.4068, 0.8356, 0.4049, 0.8348, 0.4118, 0.8188, 0.4068, 0.802, 0.4138, 0.8188, 0.4118, 0.8188, 0.4048, 0.802, 0.4138, 0.7853, 0.4068, 0.802, 0.4048, 0.802, 0.4118, 0.7853, 0.7197, 0.7196, 0.7127, 0.7364, 0.7109, 0.7356, 0.7177, 0.7196, 0.7127, 0.7028, 0.7197, 0.7196, 0.7177, 0.7196, 0.7107, 0.7028, 0.7197, 0.686, 0.7127, 0.7028, 0.7107, 0.7028, 0.7177, 0.686, 0.4338, 0.7685, 0.4408, 0.7853, 0.4388, 0.7853, 0.4319, 0.7693, 0.9865, 0.4566, 0.9865, 0.9131, 0.9846, 0.9131, 0.9846, 0.4566, 0.7127, 0.7364, 0.7197, 0.7531, 0.7177, 0.7531, 0.7109, 0.7371, 0.9884, 0.4566, 0.9884, 0.0, 0.9903, 0.0, 0.9903, 0.4566, 0.4408, 0.8188, 0.4338, 0.8356, 0.4319, 0.8348, 0.4388, 0.8188, 0.4338, 0.802, 0.4408, 0.8188, 0.4388, 0.8188, 0.4318, 0.802, 0.4408, 0.7853, 0.4338, 0.802, 0.4318, 0.802, 0.4388, 0.7853, 0.7197, 0.7867, 0.7127, 0.8035, 0.7109, 0.8027, 0.7177, 0.7867, 0.7127, 0.7699, 0.7197, 0.7867, 0.7177, 0.7867, 0.7107, 0.7699, 0.7197, 0.7531, 0.7127, 0.7699, 0.7107, 0.7699, 0.7177, 0.7531, 0.4158, 0.7685, 0.4228, 0.7853, 0.4207, 0.7853, 0.4139, 0.7693, 0.9942, 0.9131, 0.9942, 0.4566, 0.9961, 0.4566, 0.9961, 0.9131, 0.8181, 0.6013, 0.8251, 0.618, 0.8231, 0.618, 0.8163, 0.602, 0.9865, 0.4566, 0.9865, 0.0, 0.9884, 0.0, 0.9884, 0.4566, 0.4228, 0.8188, 0.4158, 0.8356, 0.4139, 0.8348, 0.4207, 0.8188, 0.4158, 0.802, 0.4228, 0.8188, 0.4207, 0.8188, 0.4138, 0.802, 0.4228, 0.7853, 0.4158, 0.802, 0.4138, 0.802, 0.4207, 0.7853, 0.8251, 0.6516, 0.8181, 0.6684, 0.8163, 0.6676, 0.8231, 0.6516, 0.8181, 0.6348, 0.8251, 0.6516, 0.8231, 0.6516, 0.8161, 0.6348, 0.8251, 0.618, 0.8181, 0.6348, 0.8161, 0.6348, 0.8231, 0.618, 0.5688, 0.7685, 0.5758, 0.7853, 0.5738, 0.7853, 0.567, 0.7693, 0.9961, 0.4566, 0.9961, 0.0, 0.9981, 0.0, 0.9981, 0.4566, 0.3978, 0.7685, 0.4048, 0.7853, 0.4028, 0.7853, 0.396, 0.7693, 0.9865, 0.9131, 0.9865, 0.4566, 0.9884, 0.4566, 0.9884, 0.9131, 0.5758, 0.8188, 0.5688, 0.8356, 0.567, 0.8348, 0.5738, 0.8188, 0.5688, 0.802, 0.5758, 0.8188, 0.5738, 0.8188, 0.5668, 0.802, 0.5758, 0.7853, 0.5688, 0.802, 0.5668, 0.802, 0.5738, 0.7853, 0.4048, 0.8188, 0.3978, 0.8356, 0.396, 0.8348, 0.4028, 0.8188, 0.3978, 0.802, 0.4048, 0.8188, 0.4028, 0.8188, 0.3958, 0.802, 0.4048, 0.7853, 0.3978, 0.802, 0.3958, 0.802, 0.4028, 0.7853, 0.5868, 0.7685, 0.5938, 0.7853, 0.5917, 0.7853, 0.5849, 0.7693, 0.9981, 0.4566, 0.9981, 0.0, 1.0, 0.0, 1.0, 0.4566, 0.3888, 0.7685, 0.3958, 0.7853, 0.3938, 0.7853, 0.387, 0.7693, 0.8583, 0.9128, 0.8583, 0.4562, 0.8602, 0.4562, 0.8602, 0.9128, 0.5938, 0.8188, 0.5868, 0.8356, 0.5849, 0.8348, 0.5917, 0.8188, 0.5868, 0.802, 0.5938, 0.8188, 0.5917, 0.8188, 0.5848, 0.802, 0.5938, 0.7853, 0.5868, 0.802, 0.5848, 0.802, 0.5917, 0.7853, 0.3958, 0.8188, 0.3888, 0.8356, 0.387, 0.8348, 0.3938, 0.8188, 0.3888, 0.802, 0.3958, 0.8188, 0.3938, 0.8188, 0.3868, 0.802, 0.3958, 0.7853, 0.3888, 0.802, 0.3868, 0.802, 0.3938, 0.7853, 0.4428, 0.7685, 0.4497, 0.7853, 0.4477, 0.7853, 0.4409, 0.7693, 0.9942, 0.4566, 0.9942, 0.0, 0.9961, 0.0, 0.9961, 0.4566, 0.3798, 0.7685, 0.3868, 0.7853, 0.3848, 0.7853, 0.378, 0.7693, 0.9942, 0.4566, 0.9942, 0.9131, 0.9923, 0.9131, 0.9923, 0.4566, 0.4497, 0.8188, 0.4428, 0.8356, 0.4409, 0.8348, 0.4477, 0.8188, 0.4428, 0.802, 0.4497, 0.8188, 0.4477, 0.8188, 0.4408, 0.802, 0.4497, 0.7853, 0.4428, 0.802, 0.4408, 0.802, 0.4477, 0.7853, 0.3868, 0.8188, 0.3798, 0.8356, 0.378, 0.8348, 0.3848, 0.8188, 0.3798, 0.802, 0.3868, 0.8188, 0.3848, 0.8188, 0.3778, 0.802, 0.3868, 0.7853, 0.3798, 0.802, 0.3778, 0.802, 0.3848, 0.7853, 0.5778, 0.7685, 0.5848, 0.7853, 0.5828, 0.7853, 0.5759, 0.7693, 0.9903, 0.4566, 0.9903, 0.9131, 0.9884, 0.9131, 0.9884, 0.4566, 0.8181, 0.6684, 0.8251, 0.6852, 0.8231, 0.6852, 0.8163, 0.6691, 0.9903, 0.4566, 0.9903, 0.0, 0.9923, 0.0, 0.9923, 0.4566, 0.5848, 0.8188, 0.5778, 0.8356, 0.5759, 0.8348, 0.5828, 0.8188, 0.5778, 0.802, 0.5848, 0.8188, 0.5828, 0.8188, 0.5758, 0.802, 0.5848, 0.7853, 0.5778, 0.802, 0.5758, 0.802, 0.5828, 0.7853, 0.8251, 0.7187, 0.8181, 0.7355, 0.8163, 0.7347, 0.8231, 0.7187, 0.8181, 0.7019, 0.8251, 0.7187, 0.8231, 0.7187, 0.8161, 0.7019, 0.8251, 0.6852, 0.8181, 0.7019, 0.8161, 0.7019, 0.8231, 0.6852])
me_cube_001.materials.append(mat_material_001)
me_cube_001.materials.append(mat_material_002)
me_cube_001.use_remesh_fix_poles = True
me_cube_001.use_remesh_preserve_attributes = False
me_cube_001.update()

# ---- objects
ob_walls = bpy.data.objects.new('walls', me_cube_009)
ob_roof = bpy.data.objects.new('roof', me_cube_001)

# ---- transforms, parenting, visibility, modifiers, constraints
ob_walls.location = (0.0, 0.0, 0.0)
ob_roof.location = (0.0, 0.0, 0.0)

# ---- collection membership
col_collection.objects.link(ob_walls)
col_collection.objects.link(ob_roof)

# ---- scene / render settings (as saved in the file)
scene.frame_start = 1; scene.frame_end = 250; scene.frame_set(1)
scene.render.engine = 'BLENDER_EEVEE_NEXT'
scene.cycles.sampling_pattern = 'TABULATED_SOBOL'
scene.cycles.use_light_tree = False
scene.view_settings.view_transform = 'Filmic'
bpy.context.view_layer.update()

# ---- added for rendering (the .blend has no active camera and no usable light): camera, sun
cam_auto = bpy.data.cameras.new('AutoCamera')
cam_auto.lens = 50.0
cam_auto.sensor_width = 36.0
cam_auto.clip_end = 1000.0
ob_auto_camera = bpy.data.objects.new('AutoCamera', cam_auto)
scene.collection.objects.link(ob_auto_camera)
ob_auto_camera.location = (11.1313, -13.5934, 10.6111)
ob_auto_camera.rotation_euler = (1.09748, -7.21219e-08, 0.694738)
scene.camera = ob_auto_camera
light_auto_sun = bpy.data.lights.new('AutoSun', 'SUN')
light_auto_sun.energy = 3.0
light_auto_sun.angle = 0.0523599
ob_auto_sun = bpy.data.objects.new('AutoSun', light_auto_sun)
scene.collection.objects.link(ob_auto_sun)
ob_auto_sun.rotation_euler = (0.872665, 0.174533, 0.523599)
bpy.context.view_layer.update()
